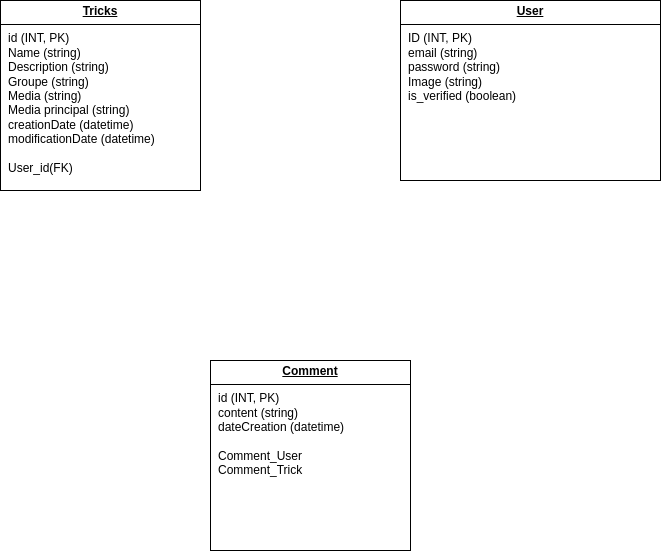

The diagram above was exported from draw.io. Its source (the exported page's mxGraphModel, read from the mxfile embedded in the PNG):
<mxGraphModel dx="1665" dy="798" grid="1" gridSize="10" guides="1" tooltips="1" connect="1" arrows="1" fold="1" page="1" pageScale="1" pageWidth="827" pageHeight="1169" math="0" shadow="0">
  <root>
    <mxCell id="0" />
    <mxCell id="1" parent="0" />
    <mxCell id="NfPfzn7ay_i9PE6VmDrH-22" value="&lt;p style=&quot;margin:0px;margin-top:4px;text-align:center;text-decoration:underline;&quot;&gt;&lt;b&gt;User&lt;/b&gt;&lt;/p&gt;&lt;hr size=&quot;1&quot; style=&quot;border-style:solid;&quot;&gt;&lt;p style=&quot;margin: 0px 0px 0px 8px;&quot;&gt;ID (INT, PK)&lt;/p&gt;&lt;p style=&quot;margin: 0px 0px 0px 8px;&quot;&gt;email (string)&lt;/p&gt;&lt;p style=&quot;margin: 0px 0px 0px 8px;&quot;&gt;password (string)&lt;/p&gt;&lt;p style=&quot;margin: 0px 0px 0px 8px;&quot;&gt;Image (string)&lt;/p&gt;&lt;p style=&quot;margin: 0px 0px 0px 8px;&quot;&gt;is_verified (boolean)&lt;/p&gt;" style="verticalAlign=top;align=left;overflow=fill;html=1;whiteSpace=wrap;" parent="1" vertex="1">
      <mxGeometry x="480" y="60" width="260" height="180" as="geometry" />
    </mxCell>
    <mxCell id="NfPfzn7ay_i9PE6VmDrH-23" value="&lt;p style=&quot;margin:0px;margin-top:4px;text-align:center;text-decoration:underline;&quot;&gt;&lt;b&gt;Comment&lt;/b&gt;&lt;/p&gt;&lt;hr size=&quot;1&quot; style=&quot;border-style:solid;&quot;&gt;&lt;p style=&quot;margin:0px;margin-left:8px;&quot;&gt;id (INT, PK)&lt;/p&gt;&lt;p style=&quot;margin:0px;margin-left:8px;&quot;&gt;content (string)&lt;/p&gt;&lt;p style=&quot;margin:0px;margin-left:8px;&quot;&gt;dateCreation (datetime)&lt;/p&gt;&lt;p style=&quot;margin:0px;margin-left:8px;&quot;&gt;&lt;br&gt;&lt;/p&gt;&lt;p style=&quot;margin:0px;margin-left:8px;&quot;&gt;Comment_User&lt;/p&gt;&lt;p style=&quot;margin:0px;margin-left:8px;&quot;&gt;Comment_Trick&lt;/p&gt;" style="verticalAlign=top;align=left;overflow=fill;html=1;whiteSpace=wrap;" parent="1" vertex="1">
      <mxGeometry x="290" y="420" width="200" height="190" as="geometry" />
    </mxCell>
    <mxCell id="NfPfzn7ay_i9PE6VmDrH-35" value="&lt;p style=&quot;margin:0px;margin-top:4px;text-align:center;text-decoration:underline;&quot;&gt;&lt;b&gt;Tricks&lt;/b&gt;&lt;/p&gt;&lt;hr size=&quot;1&quot; style=&quot;border-style:solid;&quot;&gt;&lt;p style=&quot;margin:0px;margin-left:8px;&quot;&gt;id (INT, PK)&lt;/p&gt;&lt;p style=&quot;margin:0px;margin-left:8px;&quot;&gt;Name (string)&lt;/p&gt;&lt;p style=&quot;margin:0px;margin-left:8px;&quot;&gt;Description (string)&lt;/p&gt;&lt;p style=&quot;margin:0px;margin-left:8px;&quot;&gt;&lt;span style=&quot;background-color: transparent;&quot;&gt;Groupe&lt;/span&gt;&amp;nbsp;(&lt;span style=&quot;background-color: transparent;&quot;&gt;string&lt;/span&gt;&lt;span style=&quot;background-color: transparent;&quot;&gt;)&lt;/span&gt;&lt;/p&gt;&lt;p style=&quot;margin:0px;margin-left:8px;&quot;&gt;Media (string)&lt;/p&gt;&lt;p style=&quot;margin:0px;margin-left:8px;&quot;&gt;Media principal (string)&lt;/p&gt;&lt;p style=&quot;margin:0px;margin-left:8px;&quot;&gt;creationDate (datetime)&lt;/p&gt;&lt;p style=&quot;margin:0px;margin-left:8px;&quot;&gt;modificationDate (datetime)&lt;/p&gt;&lt;p style=&quot;margin:0px;margin-left:8px;&quot;&gt;&lt;br&gt;&lt;/p&gt;&lt;p style=&quot;margin:0px;margin-left:8px;&quot;&gt;User_id(FK)&lt;/p&gt;" style="verticalAlign=top;align=left;overflow=fill;html=1;whiteSpace=wrap;" parent="1" vertex="1">
      <mxGeometry x="80" y="60" width="200" height="190" as="geometry" />
    </mxCell>
  </root>
</mxGraphModel>